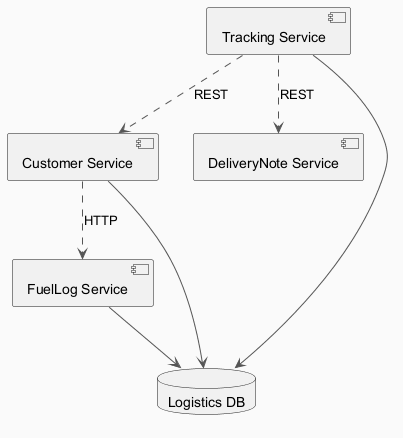

The diagram above was rendered by PlantUML. Its source (embedded in the PNG):
@startuml
skinparam backgroundColor #FAFAFA
skinparam classBackgroundColor #FFF3E0
skinparam classBorderColor #E65100
skinparam ArrowColor #555555
component "FuelLog Service" as C_FuelLogService
component "Customer Service" as C_CustomerService
component "DeliveryNote Service" as C_DeliveryNoteService
component "Tracking Service" as C_TrackingService
database "Logistics DB" as DB_logistics
C_FuelLogService --> DB_logistics
C_CustomerService --> DB_logistics
C_TrackingService --> DB_logistics
C_CustomerService ..> C_FuelLogService : HTTP
C_TrackingService ..> C_CustomerService : REST
C_TrackingService ..> C_DeliveryNoteService : REST
@enduml